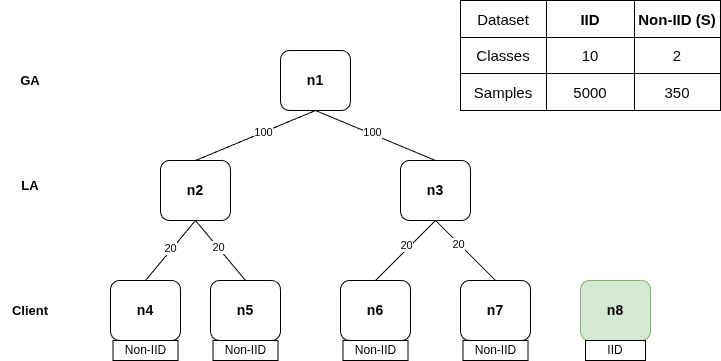

The diagram above was exported from draw.io. Its source (the exported page's mxGraphModel, read from the mxfile embedded in the PNG):
<mxGraphModel dx="1188" dy="679" grid="1" gridSize="10" guides="1" tooltips="1" connect="1" arrows="1" fold="1" page="1" pageScale="1" pageWidth="827" pageHeight="1169" math="0" shadow="0">
  <root>
    <mxCell id="8ctqO6x3IzrsEK8hdmCb-0" />
    <mxCell id="8ctqO6x3IzrsEK8hdmCb-1" parent="8ctqO6x3IzrsEK8hdmCb-0" />
    <mxCell id="8ctqO6x3IzrsEK8hdmCb-2" value="n4" style="rounded=1;whiteSpace=wrap;html=1;fontSize=14;fontStyle=1;" vertex="1" parent="8ctqO6x3IzrsEK8hdmCb-1">
      <mxGeometry x="180" y="340" width="70" height="60" as="geometry" />
    </mxCell>
    <mxCell id="8ctqO6x3IzrsEK8hdmCb-3" value="n5" style="rounded=1;whiteSpace=wrap;html=1;fontSize=14;fontStyle=1;" vertex="1" parent="8ctqO6x3IzrsEK8hdmCb-1">
      <mxGeometry x="280" y="340" width="70" height="60" as="geometry" />
    </mxCell>
    <mxCell id="8ctqO6x3IzrsEK8hdmCb-4" value="n6" style="rounded=1;whiteSpace=wrap;html=1;fontSize=14;fontStyle=1;" vertex="1" parent="8ctqO6x3IzrsEK8hdmCb-1">
      <mxGeometry x="410" y="340" width="70" height="60" as="geometry" />
    </mxCell>
    <mxCell id="8ctqO6x3IzrsEK8hdmCb-5" value="n7" style="rounded=1;whiteSpace=wrap;html=1;fontSize=14;fontStyle=1;" vertex="1" parent="8ctqO6x3IzrsEK8hdmCb-1">
      <mxGeometry x="530" y="340" width="70" height="60" as="geometry" />
    </mxCell>
    <mxCell id="8ctqO6x3IzrsEK8hdmCb-6" value="n2" style="rounded=1;whiteSpace=wrap;html=1;fontSize=14;fontStyle=1;" vertex="1" parent="8ctqO6x3IzrsEK8hdmCb-1">
      <mxGeometry x="230" y="220" width="70" height="60" as="geometry" />
    </mxCell>
    <mxCell id="8ctqO6x3IzrsEK8hdmCb-7" value="n3" style="rounded=1;whiteSpace=wrap;html=1;fontSize=14;fontStyle=1;" vertex="1" parent="8ctqO6x3IzrsEK8hdmCb-1">
      <mxGeometry x="470" y="220" width="70" height="60" as="geometry" />
    </mxCell>
    <mxCell id="8ctqO6x3IzrsEK8hdmCb-8" value="n1" style="rounded=1;whiteSpace=wrap;html=1;fontSize=14;fontStyle=1;" vertex="1" parent="8ctqO6x3IzrsEK8hdmCb-1">
      <mxGeometry x="350" y="110" width="70" height="60" as="geometry" />
    </mxCell>
    <mxCell id="8ctqO6x3IzrsEK8hdmCb-9" value="" style="endArrow=none;html=1;rounded=0;entryX=0.5;entryY=1;entryDx=0;entryDy=0;exitX=0.5;exitY=0;exitDx=0;exitDy=0;" edge="1" parent="8ctqO6x3IzrsEK8hdmCb-1" source="8ctqO6x3IzrsEK8hdmCb-2" target="8ctqO6x3IzrsEK8hdmCb-6">
      <mxGeometry width="50" height="50" relative="1" as="geometry">
        <mxPoint x="390" y="360" as="sourcePoint" />
        <mxPoint x="440" y="310" as="targetPoint" />
      </mxGeometry>
    </mxCell>
    <mxCell id="8ctqO6x3IzrsEK8hdmCb-10" value="20" style="edgeLabel;html=1;align=center;verticalAlign=middle;resizable=0;points=[];" vertex="1" connectable="0" parent="8ctqO6x3IzrsEK8hdmCb-9">
      <mxGeometry x="0.0344" y="2" relative="1" as="geometry">
        <mxPoint as="offset" />
      </mxGeometry>
    </mxCell>
    <mxCell id="8ctqO6x3IzrsEK8hdmCb-11" value="" style="endArrow=none;html=1;rounded=0;entryX=0.5;entryY=1;entryDx=0;entryDy=0;exitX=0.5;exitY=0;exitDx=0;exitDy=0;" edge="1" parent="8ctqO6x3IzrsEK8hdmCb-1" source="8ctqO6x3IzrsEK8hdmCb-3" target="8ctqO6x3IzrsEK8hdmCb-6">
      <mxGeometry width="50" height="50" relative="1" as="geometry">
        <mxPoint x="185" y="370" as="sourcePoint" />
        <mxPoint x="275" y="280" as="targetPoint" />
      </mxGeometry>
    </mxCell>
    <mxCell id="8ctqO6x3IzrsEK8hdmCb-12" value="20" style="edgeLabel;html=1;align=center;verticalAlign=middle;resizable=0;points=[];" vertex="1" connectable="0" parent="8ctqO6x3IzrsEK8hdmCb-11">
      <mxGeometry x="0.15" y="-1" relative="1" as="geometry">
        <mxPoint x="1" y="2" as="offset" />
      </mxGeometry>
    </mxCell>
    <mxCell id="8ctqO6x3IzrsEK8hdmCb-13" value="" style="endArrow=none;html=1;rounded=0;entryX=0.5;entryY=1;entryDx=0;entryDy=0;exitX=0.5;exitY=0;exitDx=0;exitDy=0;" edge="1" parent="8ctqO6x3IzrsEK8hdmCb-1" source="8ctqO6x3IzrsEK8hdmCb-4" target="8ctqO6x3IzrsEK8hdmCb-7">
      <mxGeometry width="50" height="50" relative="1" as="geometry">
        <mxPoint x="195" y="380" as="sourcePoint" />
        <mxPoint x="195" y="290" as="targetPoint" />
      </mxGeometry>
    </mxCell>
    <mxCell id="8ctqO6x3IzrsEK8hdmCb-14" value="20" style="edgeLabel;html=1;align=center;verticalAlign=middle;resizable=0;points=[];" vertex="1" connectable="0" parent="8ctqO6x3IzrsEK8hdmCb-13">
      <mxGeometry x="0.0937" y="4" relative="1" as="geometry">
        <mxPoint x="1" as="offset" />
      </mxGeometry>
    </mxCell>
    <mxCell id="8ctqO6x3IzrsEK8hdmCb-15" value="" style="endArrow=none;html=1;rounded=0;entryX=0.5;entryY=1;entryDx=0;entryDy=0;exitX=0.5;exitY=0;exitDx=0;exitDy=0;" edge="1" parent="8ctqO6x3IzrsEK8hdmCb-1" source="8ctqO6x3IzrsEK8hdmCb-5" target="8ctqO6x3IzrsEK8hdmCb-7">
      <mxGeometry width="50" height="50" relative="1" as="geometry">
        <mxPoint x="425" y="370" as="sourcePoint" />
        <mxPoint x="515" y="280" as="targetPoint" />
      </mxGeometry>
    </mxCell>
    <mxCell id="8ctqO6x3IzrsEK8hdmCb-16" value="20" style="edgeLabel;html=1;align=center;verticalAlign=middle;resizable=0;points=[];" vertex="1" connectable="0" parent="8ctqO6x3IzrsEK8hdmCb-15">
      <mxGeometry x="0.2347" y="1" relative="1" as="geometry">
        <mxPoint as="offset" />
      </mxGeometry>
    </mxCell>
    <mxCell id="8ctqO6x3IzrsEK8hdmCb-17" value="" style="endArrow=none;html=1;rounded=0;entryX=0.5;entryY=1;entryDx=0;entryDy=0;exitX=0.5;exitY=0;exitDx=0;exitDy=0;" edge="1" parent="8ctqO6x3IzrsEK8hdmCb-1" source="8ctqO6x3IzrsEK8hdmCb-6" target="8ctqO6x3IzrsEK8hdmCb-8">
      <mxGeometry width="50" height="50" relative="1" as="geometry">
        <mxPoint x="575" y="380" as="sourcePoint" />
        <mxPoint x="575" y="290" as="targetPoint" />
      </mxGeometry>
    </mxCell>
    <mxCell id="8ctqO6x3IzrsEK8hdmCb-18" value="100" style="edgeLabel;html=1;align=center;verticalAlign=middle;resizable=0;points=[];" vertex="1" connectable="0" parent="8ctqO6x3IzrsEK8hdmCb-17">
      <mxGeometry x="0.129" y="1" relative="1" as="geometry">
        <mxPoint as="offset" />
      </mxGeometry>
    </mxCell>
    <mxCell id="8ctqO6x3IzrsEK8hdmCb-19" value="" style="endArrow=none;html=1;rounded=0;entryX=0.5;entryY=1;entryDx=0;entryDy=0;exitX=0.5;exitY=0;exitDx=0;exitDy=0;" edge="1" parent="8ctqO6x3IzrsEK8hdmCb-1" source="8ctqO6x3IzrsEK8hdmCb-7" target="8ctqO6x3IzrsEK8hdmCb-8">
      <mxGeometry width="50" height="50" relative="1" as="geometry">
        <mxPoint x="585" y="390" as="sourcePoint" />
        <mxPoint x="585" y="300" as="targetPoint" />
      </mxGeometry>
    </mxCell>
    <mxCell id="8ctqO6x3IzrsEK8hdmCb-20" value="100" style="edgeLabel;html=1;align=center;verticalAlign=middle;resizable=0;points=[];" vertex="1" connectable="0" parent="8ctqO6x3IzrsEK8hdmCb-19">
      <mxGeometry x="0.0728" y="-2" relative="1" as="geometry">
        <mxPoint as="offset" />
      </mxGeometry>
    </mxCell>
    <mxCell id="8ctqO6x3IzrsEK8hdmCb-21" value="GA" style="text;html=1;align=center;verticalAlign=middle;whiteSpace=wrap;rounded=0;fontSize=13;fontStyle=1" vertex="1" parent="8ctqO6x3IzrsEK8hdmCb-1">
      <mxGeometry x="70" y="125" width="60" height="30" as="geometry" />
    </mxCell>
    <mxCell id="8ctqO6x3IzrsEK8hdmCb-22" value="LA" style="text;html=1;align=center;verticalAlign=middle;whiteSpace=wrap;rounded=0;fontSize=13;fontStyle=1" vertex="1" parent="8ctqO6x3IzrsEK8hdmCb-1">
      <mxGeometry x="70" y="230" width="60" height="30" as="geometry" />
    </mxCell>
    <mxCell id="8ctqO6x3IzrsEK8hdmCb-23" value="Client" style="text;html=1;align=center;verticalAlign=middle;whiteSpace=wrap;rounded=0;fontSize=13;fontStyle=1" vertex="1" parent="8ctqO6x3IzrsEK8hdmCb-1">
      <mxGeometry x="70" y="355" width="60" height="30" as="geometry" />
    </mxCell>
    <mxCell id="8ctqO6x3IzrsEK8hdmCb-24" value="n8" style="rounded=1;whiteSpace=wrap;html=1;fontSize=14;fontStyle=1;fillColor=#d5e8d4;strokeColor=#82b366;" vertex="1" parent="8ctqO6x3IzrsEK8hdmCb-1">
      <mxGeometry x="650" y="340" width="70" height="60" as="geometry" />
    </mxCell>
    <mxCell id="8ctqO6x3IzrsEK8hdmCb-25" value="" style="shape=table;startSize=0;container=1;collapsible=0;childLayout=tableLayout;fontSize=16;" vertex="1" parent="8ctqO6x3IzrsEK8hdmCb-1">
      <mxGeometry x="530" y="60" width="260" height="110" as="geometry" />
    </mxCell>
    <mxCell id="8ctqO6x3IzrsEK8hdmCb-26" value="" style="shape=tableRow;horizontal=0;startSize=0;swimlaneHead=0;swimlaneBody=0;strokeColor=inherit;top=0;left=0;bottom=0;right=0;collapsible=0;dropTarget=0;fillColor=none;points=[[0,0.5],[1,0.5]];portConstraint=eastwest;fontSize=16;" vertex="1" parent="8ctqO6x3IzrsEK8hdmCb-25">
      <mxGeometry width="260" height="37" as="geometry" />
    </mxCell>
    <mxCell id="8ctqO6x3IzrsEK8hdmCb-27" value="Dataset" style="shape=partialRectangle;html=1;whiteSpace=wrap;connectable=0;strokeColor=inherit;overflow=hidden;fillColor=none;top=0;left=0;bottom=0;right=0;pointerEvents=1;fontSize=15;" vertex="1" parent="8ctqO6x3IzrsEK8hdmCb-26">
      <mxGeometry width="86" height="37" as="geometry">
        <mxRectangle width="86" height="37" as="alternateBounds" />
      </mxGeometry>
    </mxCell>
    <mxCell id="8ctqO6x3IzrsEK8hdmCb-28" value="&lt;b&gt;IID&lt;/b&gt;" style="shape=partialRectangle;html=1;whiteSpace=wrap;connectable=0;strokeColor=inherit;overflow=hidden;fillColor=none;top=0;left=0;bottom=0;right=0;pointerEvents=1;fontSize=15;" vertex="1" parent="8ctqO6x3IzrsEK8hdmCb-26">
      <mxGeometry x="86" width="88" height="37" as="geometry">
        <mxRectangle width="88" height="37" as="alternateBounds" />
      </mxGeometry>
    </mxCell>
    <mxCell id="8ctqO6x3IzrsEK8hdmCb-29" value="&lt;b&gt;Non-IID (S)&lt;/b&gt;" style="shape=partialRectangle;html=1;whiteSpace=wrap;connectable=0;strokeColor=inherit;overflow=hidden;fillColor=none;top=0;left=0;bottom=0;right=0;pointerEvents=1;fontSize=15;" vertex="1" parent="8ctqO6x3IzrsEK8hdmCb-26">
      <mxGeometry x="174" width="86" height="37" as="geometry">
        <mxRectangle width="86" height="37" as="alternateBounds" />
      </mxGeometry>
    </mxCell>
    <mxCell id="8ctqO6x3IzrsEK8hdmCb-30" value="" style="shape=tableRow;horizontal=0;startSize=0;swimlaneHead=0;swimlaneBody=0;strokeColor=inherit;top=0;left=0;bottom=0;right=0;collapsible=0;dropTarget=0;fillColor=none;points=[[0,0.5],[1,0.5]];portConstraint=eastwest;fontSize=16;" vertex="1" parent="8ctqO6x3IzrsEK8hdmCb-25">
      <mxGeometry y="37" width="260" height="36" as="geometry" />
    </mxCell>
    <mxCell id="8ctqO6x3IzrsEK8hdmCb-31" value="Classes" style="shape=partialRectangle;html=1;whiteSpace=wrap;connectable=0;strokeColor=inherit;overflow=hidden;fillColor=none;top=0;left=0;bottom=0;right=0;pointerEvents=1;fontSize=15;" vertex="1" parent="8ctqO6x3IzrsEK8hdmCb-30">
      <mxGeometry width="86" height="36" as="geometry">
        <mxRectangle width="86" height="36" as="alternateBounds" />
      </mxGeometry>
    </mxCell>
    <mxCell id="8ctqO6x3IzrsEK8hdmCb-32" value="10" style="shape=partialRectangle;html=1;whiteSpace=wrap;connectable=0;strokeColor=inherit;overflow=hidden;fillColor=none;top=0;left=0;bottom=0;right=0;pointerEvents=1;fontSize=15;" vertex="1" parent="8ctqO6x3IzrsEK8hdmCb-30">
      <mxGeometry x="86" width="88" height="36" as="geometry">
        <mxRectangle width="88" height="36" as="alternateBounds" />
      </mxGeometry>
    </mxCell>
    <mxCell id="8ctqO6x3IzrsEK8hdmCb-33" value="2" style="shape=partialRectangle;html=1;whiteSpace=wrap;connectable=0;strokeColor=inherit;overflow=hidden;fillColor=none;top=0;left=0;bottom=0;right=0;pointerEvents=1;fontSize=15;" vertex="1" parent="8ctqO6x3IzrsEK8hdmCb-30">
      <mxGeometry x="174" width="86" height="36" as="geometry">
        <mxRectangle width="86" height="36" as="alternateBounds" />
      </mxGeometry>
    </mxCell>
    <mxCell id="8ctqO6x3IzrsEK8hdmCb-34" value="" style="shape=tableRow;horizontal=0;startSize=0;swimlaneHead=0;swimlaneBody=0;strokeColor=inherit;top=0;left=0;bottom=0;right=0;collapsible=0;dropTarget=0;fillColor=none;points=[[0,0.5],[1,0.5]];portConstraint=eastwest;fontSize=16;" vertex="1" parent="8ctqO6x3IzrsEK8hdmCb-25">
      <mxGeometry y="73" width="260" height="37" as="geometry" />
    </mxCell>
    <mxCell id="8ctqO6x3IzrsEK8hdmCb-35" value="Samples" style="shape=partialRectangle;html=1;whiteSpace=wrap;connectable=0;strokeColor=inherit;overflow=hidden;fillColor=none;top=0;left=0;bottom=0;right=0;pointerEvents=1;fontSize=15;" vertex="1" parent="8ctqO6x3IzrsEK8hdmCb-34">
      <mxGeometry width="86" height="37" as="geometry">
        <mxRectangle width="86" height="37" as="alternateBounds" />
      </mxGeometry>
    </mxCell>
    <mxCell id="8ctqO6x3IzrsEK8hdmCb-36" value="5000" style="shape=partialRectangle;html=1;whiteSpace=wrap;connectable=0;strokeColor=inherit;overflow=hidden;fillColor=none;top=0;left=0;bottom=0;right=0;pointerEvents=1;fontSize=15;" vertex="1" parent="8ctqO6x3IzrsEK8hdmCb-34">
      <mxGeometry x="86" width="88" height="37" as="geometry">
        <mxRectangle width="88" height="37" as="alternateBounds" />
      </mxGeometry>
    </mxCell>
    <mxCell id="8ctqO6x3IzrsEK8hdmCb-37" value="350" style="shape=partialRectangle;html=1;whiteSpace=wrap;connectable=0;strokeColor=inherit;overflow=hidden;fillColor=none;top=0;left=0;bottom=0;right=0;pointerEvents=1;fontSize=15;" vertex="1" parent="8ctqO6x3IzrsEK8hdmCb-34">
      <mxGeometry x="174" width="86" height="37" as="geometry">
        <mxRectangle width="86" height="37" as="alternateBounds" />
      </mxGeometry>
    </mxCell>
    <mxCell id="8ctqO6x3IzrsEK8hdmCb-38" value="IID" style="rounded=0;whiteSpace=wrap;html=1;" vertex="1" parent="8ctqO6x3IzrsEK8hdmCb-1">
      <mxGeometry x="655" y="400" width="60" height="20" as="geometry" />
    </mxCell>
    <mxCell id="8ctqO6x3IzrsEK8hdmCb-42" value="Non-IID" style="rounded=0;whiteSpace=wrap;html=1;" vertex="1" parent="8ctqO6x3IzrsEK8hdmCb-1">
      <mxGeometry x="182.5" y="400" width="65" height="20" as="geometry" />
    </mxCell>
    <mxCell id="8LdKfhu2M5_w37ZjlQLZ-1" value="Non-IID" style="rounded=0;whiteSpace=wrap;html=1;" vertex="1" parent="8ctqO6x3IzrsEK8hdmCb-1">
      <mxGeometry x="282.5" y="400" width="65" height="20" as="geometry" />
    </mxCell>
    <mxCell id="8LdKfhu2M5_w37ZjlQLZ-2" value="Non-IID" style="rounded=0;whiteSpace=wrap;html=1;" vertex="1" parent="8ctqO6x3IzrsEK8hdmCb-1">
      <mxGeometry x="412.5" y="400" width="65" height="20" as="geometry" />
    </mxCell>
    <mxCell id="8LdKfhu2M5_w37ZjlQLZ-3" value="Non-IID" style="rounded=0;whiteSpace=wrap;html=1;" vertex="1" parent="8ctqO6x3IzrsEK8hdmCb-1">
      <mxGeometry x="532.5" y="400" width="65" height="20" as="geometry" />
    </mxCell>
  </root>
</mxGraphModel>